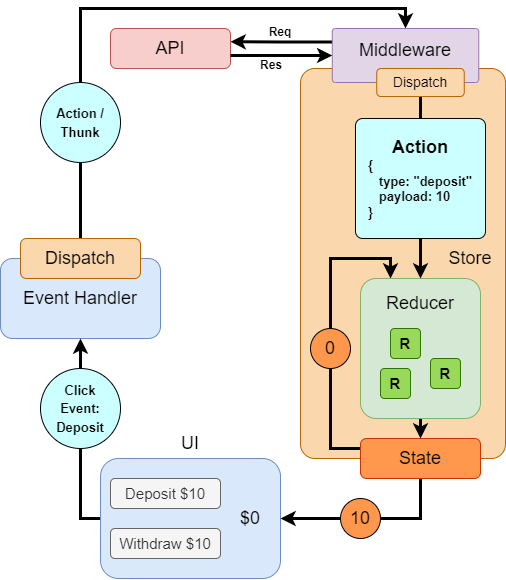

The diagram above was exported from draw.io. Its source (the exported page's mxGraphModel, read from the mxfile embedded in the PNG):
<mxGraphModel dx="1677" dy="1070" grid="0" gridSize="10" guides="1" tooltips="1" connect="1" arrows="1" fold="1" page="0" pageScale="1" pageWidth="850" pageHeight="1100" math="0" shadow="0">
  <root>
    <mxCell id="0" />
    <mxCell id="1" parent="0" />
    <mxCell id="fdiP_I2txnsA8HJmkKov-1" value="&lt;font style=&quot;font-size: 18px;&quot;&gt;Event Handler&lt;/font&gt;" style="rounded=1;whiteSpace=wrap;html=1;fillColor=#dae8fc;strokeColor=#6c8ebf;" parent="1" vertex="1">
      <mxGeometry x="160" y="160" width="160" height="80" as="geometry" />
    </mxCell>
    <mxCell id="fdiP_I2txnsA8HJmkKov-2" value="" style="rounded=1;whiteSpace=wrap;html=1;fillColor=#fad7ac;strokeColor=#b46504;arcSize=7;" parent="1" vertex="1">
      <mxGeometry x="460" y="-30" width="205" height="390" as="geometry" />
    </mxCell>
    <mxCell id="fdiP_I2txnsA8HJmkKov-23" style="edgeStyle=orthogonalEdgeStyle;rounded=0;orthogonalLoop=1;jettySize=auto;html=1;exitX=0;exitY=0.5;exitDx=0;exitDy=0;entryX=0.5;entryY=1;entryDx=0;entryDy=0;strokeWidth=3;fontSize=18;fontColor=#000000;" parent="1" source="fdiP_I2txnsA8HJmkKov-3" target="fdiP_I2txnsA8HJmkKov-1" edge="1">
      <mxGeometry relative="1" as="geometry" />
    </mxCell>
    <mxCell id="fdiP_I2txnsA8HJmkKov-3" value="" style="rounded=1;whiteSpace=wrap;html=1;fillColor=#dae8fc;strokeColor=#6c8ebf;" parent="1" vertex="1">
      <mxGeometry x="260" y="360" width="180" height="120" as="geometry" />
    </mxCell>
    <mxCell id="fdiP_I2txnsA8HJmkKov-22" style="edgeStyle=orthogonalEdgeStyle;rounded=0;orthogonalLoop=1;jettySize=auto;html=1;exitX=0.5;exitY=1;exitDx=0;exitDy=0;entryX=1;entryY=0.5;entryDx=0;entryDy=0;fontSize=18;fontColor=#000000;strokeWidth=3;" parent="1" source="fdiP_I2txnsA8HJmkKov-4" target="fdiP_I2txnsA8HJmkKov-12" edge="1">
      <mxGeometry relative="1" as="geometry" />
    </mxCell>
    <mxCell id="fdiP_I2txnsA8HJmkKov-35" style="edgeStyle=orthogonalEdgeStyle;rounded=0;sketch=0;orthogonalLoop=1;jettySize=auto;html=1;exitX=0;exitY=0.25;exitDx=0;exitDy=0;entryX=0.25;entryY=0;entryDx=0;entryDy=0;strokeWidth=3;fontSize=18;fontColor=#000000;" parent="1" source="fdiP_I2txnsA8HJmkKov-4" target="fdiP_I2txnsA8HJmkKov-5" edge="1">
      <mxGeometry relative="1" as="geometry">
        <Array as="points">
          <mxPoint x="490" y="350" />
          <mxPoint x="490" y="160" />
          <mxPoint x="550" y="160" />
        </Array>
      </mxGeometry>
    </mxCell>
    <mxCell id="fdiP_I2txnsA8HJmkKov-4" value="&lt;font style=&quot;font-size: 18px;&quot;&gt;State&lt;/font&gt;" style="rounded=1;whiteSpace=wrap;html=1;fillColor=#ff974d;strokeColor=#C73500;fontColor=#000000;" parent="1" vertex="1">
      <mxGeometry x="520" y="340" width="120" height="40" as="geometry" />
    </mxCell>
    <mxCell id="fdiP_I2txnsA8HJmkKov-36" style="edgeStyle=orthogonalEdgeStyle;rounded=0;sketch=0;orthogonalLoop=1;jettySize=auto;html=1;exitX=0.5;exitY=1;exitDx=0;exitDy=0;entryX=0.5;entryY=0;entryDx=0;entryDy=0;strokeWidth=3;fontSize=18;fontColor=#000000;" parent="1" source="fdiP_I2txnsA8HJmkKov-5" target="fdiP_I2txnsA8HJmkKov-4" edge="1">
      <mxGeometry relative="1" as="geometry" />
    </mxCell>
    <mxCell id="fdiP_I2txnsA8HJmkKov-5" value="" style="rounded=1;whiteSpace=wrap;html=1;fillColor=#d5e8d4;strokeColor=#82b366;arcSize=13;" parent="1" vertex="1">
      <mxGeometry x="520" y="180" width="120" height="140" as="geometry" />
    </mxCell>
    <mxCell id="E5tpl8WLJEre7Igrr-5W-4" style="edgeStyle=orthogonalEdgeStyle;rounded=0;orthogonalLoop=1;jettySize=auto;html=1;exitX=0.5;exitY=0;exitDx=0;exitDy=0;entryX=0.5;entryY=0;entryDx=0;entryDy=0;strokeWidth=3;" edge="1" parent="1" source="fdiP_I2txnsA8HJmkKov-6" target="E5tpl8WLJEre7Igrr-5W-2">
      <mxGeometry relative="1" as="geometry" />
    </mxCell>
    <mxCell id="fdiP_I2txnsA8HJmkKov-6" value="&lt;font style=&quot;font-size: 18px;&quot;&gt;Dispatch&lt;/font&gt;" style="rounded=1;whiteSpace=wrap;html=1;fillColor=#fad7ac;strokeColor=#b46504;" parent="1" vertex="1">
      <mxGeometry x="180" y="140" width="120" height="40" as="geometry" />
    </mxCell>
    <mxCell id="fdiP_I2txnsA8HJmkKov-7" value="&lt;font style=&quot;&quot;&gt;&lt;font style=&quot;font-size: 15px;&quot;&gt;Deposit $10&lt;/font&gt;&lt;br&gt;&lt;/font&gt;" style="rounded=1;whiteSpace=wrap;html=1;fillColor=#f5f5f5;fontColor=#333333;strokeColor=#666666;" parent="1" vertex="1">
      <mxGeometry x="270" y="380" width="110" height="30" as="geometry" />
    </mxCell>
    <mxCell id="fdiP_I2txnsA8HJmkKov-10" value="&lt;font style=&quot;font-size: 15px;&quot;&gt;&lt;font style=&quot;font-size: 15px;&quot;&gt;Withdraw&amp;nbsp;&lt;/font&gt;$10&lt;/font&gt;" style="rounded=1;whiteSpace=wrap;html=1;fillColor=#f5f5f5;fontColor=#333333;strokeColor=#666666;" parent="1" vertex="1">
      <mxGeometry x="270" y="430" width="110" height="30" as="geometry" />
    </mxCell>
    <mxCell id="fdiP_I2txnsA8HJmkKov-11" value="UI" style="text;html=1;strokeColor=none;fillColor=none;align=center;verticalAlign=middle;whiteSpace=wrap;rounded=0;fontSize=18;" parent="1" vertex="1">
      <mxGeometry x="320" y="330" width="60" height="30" as="geometry" />
    </mxCell>
    <mxCell id="fdiP_I2txnsA8HJmkKov-12" value="$0" style="text;html=1;strokeColor=none;fillColor=none;align=center;verticalAlign=middle;whiteSpace=wrap;rounded=0;fontSize=18;" parent="1" vertex="1">
      <mxGeometry x="380" y="405" width="60" height="30" as="geometry" />
    </mxCell>
    <mxCell id="fdiP_I2txnsA8HJmkKov-13" value="Store" style="text;html=1;strokeColor=none;fillColor=none;align=center;verticalAlign=middle;whiteSpace=wrap;rounded=0;fontSize=18;" parent="1" vertex="1">
      <mxGeometry x="600" y="145" width="60" height="30" as="geometry" />
    </mxCell>
    <mxCell id="fdiP_I2txnsA8HJmkKov-14" value="&lt;font style=&quot;font-size: 18px;&quot;&gt;Reducer&lt;/font&gt;" style="text;html=1;strokeColor=none;fillColor=none;align=center;verticalAlign=middle;whiteSpace=wrap;rounded=0;fontSize=18;" parent="1" vertex="1">
      <mxGeometry x="540" y="190" width="80" height="30" as="geometry" />
    </mxCell>
    <mxCell id="fdiP_I2txnsA8HJmkKov-15" value="&lt;font style=&quot;font-size: 15px;&quot; color=&quot;#000000&quot;&gt;&lt;b&gt;R&lt;/b&gt;&lt;/font&gt;" style="rounded=1;whiteSpace=wrap;html=1;fillColor=#99d959;strokeColor=#2D7600;arcSize=13;fontColor=#ffffff;" parent="1" vertex="1">
      <mxGeometry x="590" y="260" width="30" height="30" as="geometry" />
    </mxCell>
    <mxCell id="fdiP_I2txnsA8HJmkKov-16" value="&lt;font style=&quot;font-size: 15px;&quot; color=&quot;#000000&quot;&gt;&lt;b&gt;R&lt;/b&gt;&lt;/font&gt;" style="rounded=1;whiteSpace=wrap;html=1;fillColor=#99d959;strokeColor=#2D7600;arcSize=13;fontColor=#ffffff;" parent="1" vertex="1">
      <mxGeometry x="540" y="270" width="30" height="30" as="geometry" />
    </mxCell>
    <mxCell id="fdiP_I2txnsA8HJmkKov-17" value="&lt;font style=&quot;font-size: 15px;&quot; color=&quot;#000000&quot;&gt;&lt;b&gt;R&lt;/b&gt;&lt;/font&gt;" style="rounded=1;whiteSpace=wrap;html=1;fillColor=#99d959;strokeColor=#2D7600;arcSize=13;fontColor=#ffffff;" parent="1" vertex="1">
      <mxGeometry x="550" y="230" width="30" height="30" as="geometry" />
    </mxCell>
    <mxCell id="fdiP_I2txnsA8HJmkKov-37" value="10" style="ellipse;whiteSpace=wrap;html=1;fontSize=18;fontColor=#000000;fillColor=#ff974d;" parent="1" vertex="1">
      <mxGeometry x="500" y="400" width="40" height="40" as="geometry" />
    </mxCell>
    <mxCell id="fdiP_I2txnsA8HJmkKov-39" value="0" style="ellipse;whiteSpace=wrap;html=1;fontSize=18;fontColor=#000000;fillColor=#ff974d;" parent="1" vertex="1">
      <mxGeometry x="470" y="230" width="40" height="40" as="geometry" />
    </mxCell>
    <mxCell id="fdiP_I2txnsA8HJmkKov-40" value="" style="endArrow=classic;html=1;rounded=0;sketch=0;strokeWidth=3;fontSize=18;fontColor=#000000;exitX=0.5;exitY=1;exitDx=0;exitDy=0;" parent="1" edge="1" source="E5tpl8WLJEre7Igrr-5W-1">
      <mxGeometry width="50" height="50" relative="1" as="geometry">
        <mxPoint x="580" y="140" as="sourcePoint" />
        <mxPoint x="580" y="180" as="targetPoint" />
      </mxGeometry>
    </mxCell>
    <mxCell id="fdiP_I2txnsA8HJmkKov-43" value="&lt;p style=&quot;line-height: 90%;&quot;&gt;&lt;font style=&quot;font-size: 13px;&quot;&gt;&lt;b&gt;Click&lt;br&gt;Event:&lt;br&gt;Deposit&lt;/b&gt;&lt;/font&gt;&lt;br&gt;&lt;/p&gt;" style="ellipse;whiteSpace=wrap;html=1;aspect=fixed;fontSize=18;fillColor=#CCFFFF;strokeColor=#000000;" parent="1" vertex="1">
      <mxGeometry x="200" y="270" width="80" height="80" as="geometry" />
    </mxCell>
    <mxCell id="fdiP_I2txnsA8HJmkKov-44" value="&lt;div style=&quot;&quot;&gt;&lt;span style=&quot;background-color: initial;&quot;&gt;&lt;font style=&quot;font-size: 18px;&quot;&gt;&lt;b&gt;Action&lt;/b&gt;&lt;/font&gt;&lt;/span&gt;&lt;/div&gt;&lt;font style=&quot;font-size: 13px;&quot;&gt;&lt;b&gt;&lt;div style=&quot;text-align: left;&quot;&gt;&lt;span style=&quot;background-color: initial;&quot;&gt;{&lt;/span&gt;&lt;/div&gt;&lt;div style=&quot;text-align: left;&quot;&gt;&lt;span style=&quot;background-color: initial;&quot;&gt;&amp;nbsp; &amp;nbsp;type: &quot;deposit&quot;&lt;/span&gt;&lt;/div&gt;&lt;div style=&quot;text-align: left;&quot;&gt;&lt;span style=&quot;background-color: initial;&quot;&gt;&amp;nbsp; &amp;nbsp;payload: 10&lt;/span&gt;&lt;/div&gt;&lt;div style=&quot;text-align: left;&quot;&gt;&lt;span style=&quot;background-color: initial;&quot;&gt;}&lt;/span&gt;&lt;/div&gt;&lt;/b&gt;&lt;/font&gt;" style="rounded=1;whiteSpace=wrap;html=1;fontSize=18;fillColor=#CCFFFF;strokeColor=#000000;arcSize=6;" parent="1" vertex="1">
      <mxGeometry x="515" y="20" width="130" height="120" as="geometry" />
    </mxCell>
    <mxCell id="E5tpl8WLJEre7Igrr-5W-10" style="edgeStyle=orthogonalEdgeStyle;rounded=0;orthogonalLoop=1;jettySize=auto;html=1;exitX=0;exitY=0.25;exitDx=0;exitDy=0;strokeWidth=3;fontSize=14;" edge="1" parent="1" source="E5tpl8WLJEre7Igrr-5W-2">
      <mxGeometry relative="1" as="geometry">
        <mxPoint x="390" y="-56.75862068965512" as="targetPoint" />
      </mxGeometry>
    </mxCell>
    <mxCell id="E5tpl8WLJEre7Igrr-5W-2" value="&lt;div style=&quot;&quot;&gt;&lt;br&gt;&lt;/div&gt;" style="rounded=1;whiteSpace=wrap;html=1;fontSize=18;fillColor=#e1d5e7;strokeColor=#9673a6;arcSize=6;" vertex="1" parent="1">
      <mxGeometry x="491.75" y="-70" width="146.5" height="54" as="geometry" />
    </mxCell>
    <mxCell id="E5tpl8WLJEre7Igrr-5W-1" value="&lt;font style=&quot;font-size: 14px;&quot;&gt;Dispatch&lt;/font&gt;" style="rounded=1;whiteSpace=wrap;html=1;fillColor=#fad7ac;strokeColor=#b46504;" vertex="1" parent="1">
      <mxGeometry x="536.25" y="-30" width="87.5" height="28" as="geometry" />
    </mxCell>
    <mxCell id="E5tpl8WLJEre7Igrr-5W-6" value="&lt;font style=&quot;font-size: 18px;&quot;&gt;API&lt;br&gt;&lt;/font&gt;" style="rounded=1;whiteSpace=wrap;html=1;fillColor=#f8cecc;strokeColor=#b85450;" vertex="1" parent="1">
      <mxGeometry x="270" y="-70" width="120" height="40" as="geometry" />
    </mxCell>
    <mxCell id="E5tpl8WLJEre7Igrr-5W-9" value="Middleware" style="text;html=1;strokeColor=none;fillColor=none;align=center;verticalAlign=middle;whiteSpace=wrap;rounded=0;fontSize=18;" vertex="1" parent="1">
      <mxGeometry x="535" y="-63" width="60" height="30" as="geometry" />
    </mxCell>
    <mxCell id="E5tpl8WLJEre7Igrr-5W-13" value="" style="endArrow=classic;html=1;rounded=0;strokeWidth=3;fontSize=14;entryX=0;entryY=0.5;entryDx=0;entryDy=0;" edge="1" parent="1" target="E5tpl8WLJEre7Igrr-5W-2">
      <mxGeometry width="50" height="50" relative="1" as="geometry">
        <mxPoint x="390" y="-43" as="sourcePoint" />
        <mxPoint x="490" y="-40" as="targetPoint" />
      </mxGeometry>
    </mxCell>
    <mxCell id="E5tpl8WLJEre7Igrr-5W-14" value="&lt;p style=&quot;line-height: 90%;&quot;&gt;&lt;span style=&quot;font-size: 13px;&quot;&gt;&lt;b&gt;Action / Thunk&lt;/b&gt;&lt;/span&gt;&lt;/p&gt;" style="ellipse;whiteSpace=wrap;html=1;aspect=fixed;fontSize=18;fillColor=#CCFFFF;strokeColor=#000000;" vertex="1" parent="1">
      <mxGeometry x="200" y="-16" width="80" height="80" as="geometry" />
    </mxCell>
    <mxCell id="E5tpl8WLJEre7Igrr-5W-15" value="&lt;font style=&quot;font-size: 12px;&quot;&gt;Req&lt;/font&gt;" style="text;html=1;strokeColor=none;fillColor=none;align=center;verticalAlign=middle;whiteSpace=wrap;rounded=0;fontSize=18;fontStyle=1" vertex="1" parent="1">
      <mxGeometry x="410" y="-80" width="60" height="23" as="geometry" />
    </mxCell>
    <mxCell id="E5tpl8WLJEre7Igrr-5W-16" value="&lt;font style=&quot;font-size: 12px;&quot;&gt;Res&lt;/font&gt;" style="text;html=1;strokeColor=none;fillColor=none;align=center;verticalAlign=middle;whiteSpace=wrap;rounded=0;fontSize=18;fontStyle=1" vertex="1" parent="1">
      <mxGeometry x="401" y="-47" width="60" height="23" as="geometry" />
    </mxCell>
  </root>
</mxGraphModel>